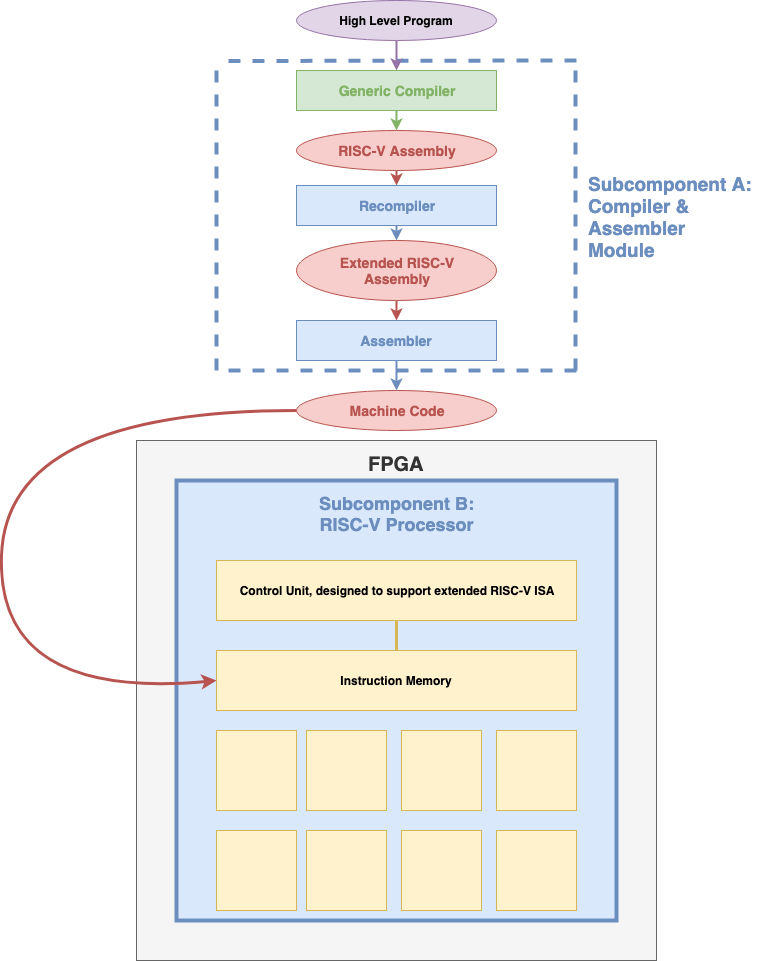

The diagram above was exported from draw.io. Its source (the exported page's mxGraphModel, read from the mxfile embedded in the PNG):
<mxGraphModel dx="1412" dy="731" grid="1" gridSize="10" guides="1" tooltips="1" connect="1" arrows="1" fold="1" page="1" pageScale="1" pageWidth="850" pageHeight="1100" math="0" shadow="0">
  <root>
    <mxCell id="0" />
    <mxCell id="1" parent="0" />
    <mxCell id="ROgOe4nTal-iqfstdHEu-19" value="" style="group" vertex="1" connectable="0" parent="1">
      <mxGeometry x="160" y="480" width="520" height="520" as="geometry" />
    </mxCell>
    <mxCell id="ROgOe4nTal-iqfstdHEu-1" value="" style="whiteSpace=wrap;html=1;aspect=fixed;fillColor=#f5f5f5;strokeColor=#666666;fontColor=#333333;align=center;" vertex="1" parent="ROgOe4nTal-iqfstdHEu-19">
      <mxGeometry width="520" height="520" as="geometry" />
    </mxCell>
    <mxCell id="ROgOe4nTal-iqfstdHEu-2" value="&lt;b style=&quot;color: rgb(51, 51, 51); white-space: normal;&quot;&gt;&lt;font style=&quot;font-size: 20px&quot;&gt;FPGA&lt;/font&gt;&lt;/b&gt;" style="text;html=1;resizable=0;points=[];autosize=1;align=center;verticalAlign=top;spacingTop=-4;" vertex="1" parent="ROgOe4nTal-iqfstdHEu-19">
      <mxGeometry x="225" y="10" width="70" height="20" as="geometry" />
    </mxCell>
    <mxCell id="ROgOe4nTal-iqfstdHEu-3" value="" style="whiteSpace=wrap;html=1;aspect=fixed;align=center;fillColor=#dae8fc;strokeColor=#6C8EBF;strokeWidth=4;" vertex="1" parent="ROgOe4nTal-iqfstdHEu-19">
      <mxGeometry x="40" y="40" width="440" height="440" as="geometry" />
    </mxCell>
    <mxCell id="ROgOe4nTal-iqfstdHEu-4" value="&lt;font style=&quot;font-size: 18px&quot; color=&quot;#6c8ebf&quot;&gt;&lt;b&gt;Subcomponent B:&lt;br&gt;RISC-V Processor&lt;/b&gt;&lt;/font&gt;" style="text;html=1;resizable=0;points=[];autosize=1;align=center;verticalAlign=top;spacingTop=-4;" vertex="1" parent="ROgOe4nTal-iqfstdHEu-19">
      <mxGeometry x="175" y="50" width="170" height="30" as="geometry" />
    </mxCell>
    <mxCell id="ROgOe4nTal-iqfstdHEu-5" value="&lt;b&gt;Control Unit, designed to support extended RISC-V ISA&lt;/b&gt;" style="rounded=0;whiteSpace=wrap;html=1;strokeColor=#D6B656;align=center;fillColor=#fff2cc;" vertex="1" parent="ROgOe4nTal-iqfstdHEu-19">
      <mxGeometry x="80" y="120" width="360" height="60" as="geometry" />
    </mxCell>
    <mxCell id="ROgOe4nTal-iqfstdHEu-6" value="&lt;b&gt;Instruction Memory&lt;/b&gt;" style="rounded=0;whiteSpace=wrap;html=1;strokeColor=#D6B656;align=center;fillColor=#fff2cc;" vertex="1" parent="ROgOe4nTal-iqfstdHEu-19">
      <mxGeometry x="80" y="210" width="360" height="60" as="geometry" />
    </mxCell>
    <mxCell id="ROgOe4nTal-iqfstdHEu-7" value="" style="endArrow=none;html=1;exitX=0.5;exitY=0;exitDx=0;exitDy=0;entryX=0.5;entryY=1;entryDx=0;entryDy=0;fillColor=#fff2cc;strokeColor=#d6b656;strokeWidth=3;" edge="1" parent="ROgOe4nTal-iqfstdHEu-19" source="ROgOe4nTal-iqfstdHEu-6" target="ROgOe4nTal-iqfstdHEu-5">
      <mxGeometry width="50" height="50" relative="1" as="geometry">
        <mxPoint x="200" y="230" as="sourcePoint" />
        <mxPoint x="250" y="180" as="targetPoint" />
      </mxGeometry>
    </mxCell>
    <mxCell id="ROgOe4nTal-iqfstdHEu-8" value="" style="whiteSpace=wrap;html=1;aspect=fixed;strokeColor=#d6b656;align=center;fillColor=#fff2cc;" vertex="1" parent="ROgOe4nTal-iqfstdHEu-19">
      <mxGeometry x="80" y="290" width="80" height="80" as="geometry" />
    </mxCell>
    <mxCell id="ROgOe4nTal-iqfstdHEu-9" value="" style="whiteSpace=wrap;html=1;aspect=fixed;strokeColor=#d6b656;align=center;fillColor=#fff2cc;" vertex="1" parent="ROgOe4nTal-iqfstdHEu-19">
      <mxGeometry x="80" y="390" width="80" height="80" as="geometry" />
    </mxCell>
    <mxCell id="ROgOe4nTal-iqfstdHEu-10" value="" style="whiteSpace=wrap;html=1;aspect=fixed;strokeColor=#d6b656;align=center;fillColor=#fff2cc;" vertex="1" parent="ROgOe4nTal-iqfstdHEu-19">
      <mxGeometry x="170" y="290" width="80" height="80" as="geometry" />
    </mxCell>
    <mxCell id="ROgOe4nTal-iqfstdHEu-11" value="" style="whiteSpace=wrap;html=1;aspect=fixed;strokeColor=#d6b656;align=center;fillColor=#fff2cc;" vertex="1" parent="ROgOe4nTal-iqfstdHEu-19">
      <mxGeometry x="170" y="390" width="80" height="80" as="geometry" />
    </mxCell>
    <mxCell id="ROgOe4nTal-iqfstdHEu-12" value="" style="whiteSpace=wrap;html=1;aspect=fixed;strokeColor=#d6b656;align=center;fillColor=#fff2cc;" vertex="1" parent="ROgOe4nTal-iqfstdHEu-19">
      <mxGeometry x="265" y="290" width="80" height="80" as="geometry" />
    </mxCell>
    <mxCell id="ROgOe4nTal-iqfstdHEu-13" value="" style="whiteSpace=wrap;html=1;aspect=fixed;strokeColor=#d6b656;align=center;fillColor=#fff2cc;" vertex="1" parent="ROgOe4nTal-iqfstdHEu-19">
      <mxGeometry x="265" y="390" width="80" height="80" as="geometry" />
    </mxCell>
    <mxCell id="ROgOe4nTal-iqfstdHEu-14" value="" style="whiteSpace=wrap;html=1;aspect=fixed;strokeColor=#d6b656;align=center;fillColor=#fff2cc;" vertex="1" parent="ROgOe4nTal-iqfstdHEu-19">
      <mxGeometry x="360" y="290" width="80" height="80" as="geometry" />
    </mxCell>
    <mxCell id="ROgOe4nTal-iqfstdHEu-15" value="" style="whiteSpace=wrap;html=1;aspect=fixed;strokeColor=#d6b656;align=center;fillColor=#fff2cc;" vertex="1" parent="ROgOe4nTal-iqfstdHEu-19">
      <mxGeometry x="360" y="390" width="80" height="80" as="geometry" />
    </mxCell>
    <mxCell id="ROgOe4nTal-iqfstdHEu-17" value="" style="curved=1;endArrow=classic;html=1;strokeWidth=3;entryX=0;entryY=0.5;entryDx=0;entryDy=0;fillColor=#f8cecc;strokeColor=#b85450;exitX=0;exitY=0.5;exitDx=0;exitDy=0;" edge="1" parent="1" source="ROgOe4nTal-iqfstdHEu-20" target="ROgOe4nTal-iqfstdHEu-6">
      <mxGeometry width="50" height="50" relative="1" as="geometry">
        <mxPoint x="300" y="440" as="sourcePoint" />
        <mxPoint x="90" y="290" as="targetPoint" />
        <Array as="points">
          <mxPoint x="30" y="450" />
          <mxPoint x="20" y="740" />
        </Array>
      </mxGeometry>
    </mxCell>
    <mxCell id="ROgOe4nTal-iqfstdHEu-20" value="&lt;font color=&quot;#b85450&quot; style=&quot;font-size: 14px&quot;&gt;&lt;b&gt;Machine Code&lt;/b&gt;&lt;/font&gt;" style="ellipse;whiteSpace=wrap;html=1;strokeColor=#b85450;align=center;fillColor=#f8cecc;" vertex="1" parent="1">
      <mxGeometry x="320" y="430" width="200" height="40" as="geometry" />
    </mxCell>
    <mxCell id="ROgOe4nTal-iqfstdHEu-22" style="edgeStyle=orthogonalEdgeStyle;rounded=0;orthogonalLoop=1;jettySize=auto;html=1;exitX=0.5;exitY=1;exitDx=0;exitDy=0;entryX=0.5;entryY=0;entryDx=0;entryDy=0;strokeWidth=2;fillColor=#dae8fc;strokeColor=#6c8ebf;" edge="1" parent="1" source="ROgOe4nTal-iqfstdHEu-21" target="ROgOe4nTal-iqfstdHEu-20">
      <mxGeometry relative="1" as="geometry" />
    </mxCell>
    <mxCell id="ROgOe4nTal-iqfstdHEu-21" value="&lt;b&gt;&lt;font style=&quot;font-size: 14px&quot; color=&quot;#6c8ebf&quot;&gt;Assembler&lt;/font&gt;&lt;/b&gt;" style="rounded=0;whiteSpace=wrap;html=1;strokeColor=#6c8ebf;align=center;fillColor=#dae8fc;" vertex="1" parent="1">
      <mxGeometry x="320" y="360" width="200" height="40" as="geometry" />
    </mxCell>
    <mxCell id="ROgOe4nTal-iqfstdHEu-25" style="edgeStyle=orthogonalEdgeStyle;rounded=0;orthogonalLoop=1;jettySize=auto;html=1;exitX=0.5;exitY=1;exitDx=0;exitDy=0;entryX=0.5;entryY=0;entryDx=0;entryDy=0;strokeWidth=2;fillColor=#dae8fc;strokeColor=#6c8ebf;" edge="1" parent="1" source="ROgOe4nTal-iqfstdHEu-23" target="ROgOe4nTal-iqfstdHEu-24">
      <mxGeometry relative="1" as="geometry" />
    </mxCell>
    <mxCell id="ROgOe4nTal-iqfstdHEu-23" value="&lt;b&gt;&lt;font style=&quot;font-size: 14px&quot; color=&quot;#6c8ebf&quot;&gt;Recompiler&lt;/font&gt;&lt;/b&gt;" style="rounded=0;whiteSpace=wrap;html=1;strokeColor=#6c8ebf;align=center;fillColor=#dae8fc;" vertex="1" parent="1">
      <mxGeometry x="320" y="225" width="200" height="40" as="geometry" />
    </mxCell>
    <mxCell id="ROgOe4nTal-iqfstdHEu-26" style="edgeStyle=orthogonalEdgeStyle;rounded=0;orthogonalLoop=1;jettySize=auto;html=1;exitX=0.5;exitY=1;exitDx=0;exitDy=0;entryX=0.5;entryY=0;entryDx=0;entryDy=0;strokeWidth=2;fillColor=#f8cecc;strokeColor=#b85450;" edge="1" parent="1" source="ROgOe4nTal-iqfstdHEu-24" target="ROgOe4nTal-iqfstdHEu-21">
      <mxGeometry relative="1" as="geometry" />
    </mxCell>
    <mxCell id="ROgOe4nTal-iqfstdHEu-24" value="&lt;font color=&quot;#b85450&quot; style=&quot;font-size: 14px&quot;&gt;&lt;b&gt;Extended RISC-V &lt;br&gt;Assembly&lt;/b&gt;&lt;/font&gt;" style="ellipse;whiteSpace=wrap;html=1;strokeColor=#b85450;align=center;fillColor=#f8cecc;" vertex="1" parent="1">
      <mxGeometry x="320" y="280" width="200" height="60" as="geometry" />
    </mxCell>
    <mxCell id="ROgOe4nTal-iqfstdHEu-28" style="edgeStyle=orthogonalEdgeStyle;rounded=0;orthogonalLoop=1;jettySize=auto;html=1;exitX=0.5;exitY=1;exitDx=0;exitDy=0;entryX=0.5;entryY=0;entryDx=0;entryDy=0;strokeWidth=2;fillColor=#f8cecc;strokeColor=#b85450;" edge="1" parent="1" source="ROgOe4nTal-iqfstdHEu-27" target="ROgOe4nTal-iqfstdHEu-23">
      <mxGeometry relative="1" as="geometry" />
    </mxCell>
    <mxCell id="ROgOe4nTal-iqfstdHEu-27" value="&lt;font color=&quot;#b85450&quot; style=&quot;font-size: 14px&quot;&gt;&lt;b&gt;RISC-V Assembly&lt;/b&gt;&lt;/font&gt;" style="ellipse;whiteSpace=wrap;html=1;strokeColor=#b85450;align=center;fillColor=#f8cecc;" vertex="1" parent="1">
      <mxGeometry x="320" y="170" width="200" height="40" as="geometry" />
    </mxCell>
    <mxCell id="ROgOe4nTal-iqfstdHEu-29" value="" style="endArrow=none;dashed=1;html=1;strokeWidth=4;fillColor=#dae8fc;strokeColor=#6c8ebf;" edge="1" parent="1">
      <mxGeometry width="50" height="50" relative="1" as="geometry">
        <mxPoint x="240" y="410" as="sourcePoint" />
        <mxPoint x="240" y="100" as="targetPoint" />
      </mxGeometry>
    </mxCell>
    <mxCell id="ROgOe4nTal-iqfstdHEu-30" value="" style="endArrow=none;dashed=1;html=1;strokeWidth=4;fillColor=#dae8fc;strokeColor=#6c8ebf;" edge="1" parent="1">
      <mxGeometry width="50" height="50" relative="1" as="geometry">
        <mxPoint x="599" y="410" as="sourcePoint" />
        <mxPoint x="599" y="100" as="targetPoint" />
      </mxGeometry>
    </mxCell>
    <mxCell id="ROgOe4nTal-iqfstdHEu-31" value="" style="endArrow=none;dashed=1;html=1;strokeWidth=4;fillColor=#dae8fc;strokeColor=#6c8ebf;" edge="1" parent="1">
      <mxGeometry width="50" height="50" relative="1" as="geometry">
        <mxPoint x="600" y="100" as="sourcePoint" />
        <mxPoint x="240" y="100.5" as="targetPoint" />
      </mxGeometry>
    </mxCell>
    <mxCell id="ROgOe4nTal-iqfstdHEu-32" value="" style="endArrow=none;dashed=1;html=1;strokeWidth=4;fillColor=#dae8fc;strokeColor=#6c8ebf;" edge="1" parent="1">
      <mxGeometry width="50" height="50" relative="1" as="geometry">
        <mxPoint x="600" y="410" as="sourcePoint" />
        <mxPoint x="240" y="410" as="targetPoint" />
      </mxGeometry>
    </mxCell>
    <mxCell id="ROgOe4nTal-iqfstdHEu-33" value="&lt;b style=&quot;font-size: 19px&quot;&gt;&lt;font color=&quot;#6c8ebf&quot; style=&quot;font-size: 19px&quot;&gt;Subcomponent A:&lt;br&gt;Compiler &amp;amp; &lt;br&gt;Assembler &lt;br&gt;Module&lt;/font&gt;&lt;/b&gt;" style="text;html=1;resizable=0;points=[];autosize=1;align=left;verticalAlign=top;spacingTop=-4;" vertex="1" parent="1">
      <mxGeometry x="610" y="210" width="180" height="70" as="geometry" />
    </mxCell>
    <mxCell id="ROgOe4nTal-iqfstdHEu-35" style="edgeStyle=orthogonalEdgeStyle;rounded=0;orthogonalLoop=1;jettySize=auto;html=1;exitX=0.5;exitY=1;exitDx=0;exitDy=0;entryX=0.5;entryY=0;entryDx=0;entryDy=0;strokeWidth=2;strokeColor=#82B366;" edge="1" parent="1" source="ROgOe4nTal-iqfstdHEu-34" target="ROgOe4nTal-iqfstdHEu-27">
      <mxGeometry relative="1" as="geometry" />
    </mxCell>
    <mxCell id="ROgOe4nTal-iqfstdHEu-34" value="&lt;span style=&quot;font-size: 14px&quot;&gt;&lt;b&gt;&lt;font color=&quot;#82b366&quot;&gt;Generic Compiler&lt;/font&gt;&lt;/b&gt;&lt;/span&gt;" style="rounded=0;whiteSpace=wrap;html=1;strokeColor=#82b366;align=center;fillColor=#d5e8d4;" vertex="1" parent="1">
      <mxGeometry x="320" y="110" width="200" height="40" as="geometry" />
    </mxCell>
    <mxCell id="ROgOe4nTal-iqfstdHEu-37" style="edgeStyle=orthogonalEdgeStyle;rounded=0;orthogonalLoop=1;jettySize=auto;html=1;exitX=0.5;exitY=1;exitDx=0;exitDy=0;entryX=0.5;entryY=0;entryDx=0;entryDy=0;strokeColor=#9673a6;strokeWidth=2;fillColor=#e1d5e7;" edge="1" parent="1" source="ROgOe4nTal-iqfstdHEu-36" target="ROgOe4nTal-iqfstdHEu-34">
      <mxGeometry relative="1" as="geometry" />
    </mxCell>
    <mxCell id="ROgOe4nTal-iqfstdHEu-36" value="&lt;b&gt;High Level Program&lt;/b&gt;" style="ellipse;whiteSpace=wrap;html=1;strokeColor=#9673a6;align=center;fillColor=#e1d5e7;" vertex="1" parent="1">
      <mxGeometry x="320" y="40" width="200" height="40" as="geometry" />
    </mxCell>
  </root>
</mxGraphModel>